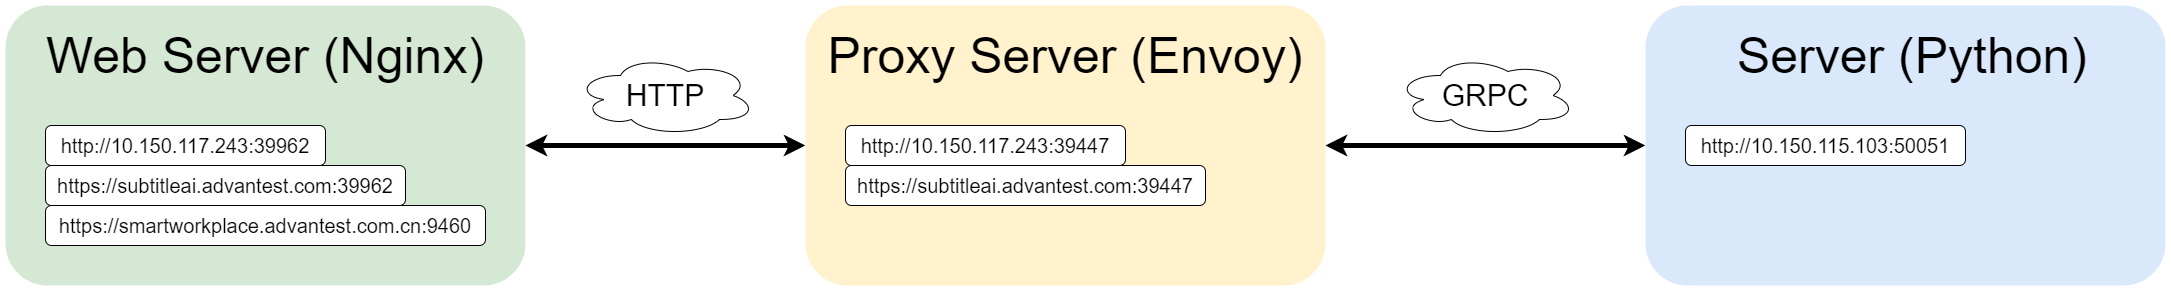

The diagram above was exported from draw.io. Its source (the exported page's mxGraphModel, read from the mxfile embedded in the PNG):
<mxGraphModel dx="2940" dy="1697" grid="1" gridSize="10" guides="1" tooltips="1" connect="1" arrows="1" fold="1" page="1" pageScale="1" pageWidth="1600" pageHeight="1200" math="0" shadow="0">
  <root>
    <mxCell id="0" />
    <mxCell id="1" parent="0" />
    <mxCell id="e2_WnEYmwCBJXvn1NN1M-15" style="edgeStyle=orthogonalEdgeStyle;rounded=0;orthogonalLoop=1;jettySize=auto;html=1;exitX=1;exitY=0.5;exitDx=0;exitDy=0;startArrow=classic;startFill=1;strokeWidth=5;" edge="1" parent="1" source="e2_WnEYmwCBJXvn1NN1M-1" target="e2_WnEYmwCBJXvn1NN1M-7">
      <mxGeometry relative="1" as="geometry" />
    </mxCell>
    <mxCell id="e2_WnEYmwCBJXvn1NN1M-1" value="" style="whiteSpace=wrap;html=1;fillColor=#d5e8d4;strokeColor=none;rounded=1;" vertex="1" parent="1">
      <mxGeometry x="120" y="200" width="520" height="280" as="geometry" />
    </mxCell>
    <mxCell id="e2_WnEYmwCBJXvn1NN1M-2" value="" style="whiteSpace=wrap;html=1;fillColor=#dae8fc;strokeColor=none;rounded=1;" vertex="1" parent="1">
      <mxGeometry x="1760" y="200" width="520" height="280" as="geometry" />
    </mxCell>
    <mxCell id="e2_WnEYmwCBJXvn1NN1M-4" value="&lt;font style=&quot;font-size: 20px;&quot;&gt;http://10.150.117.243:39962&lt;/font&gt;" style="rounded=1;whiteSpace=wrap;html=1;" vertex="1" parent="1">
      <mxGeometry x="160" y="320" width="280" height="40" as="geometry" />
    </mxCell>
    <mxCell id="e2_WnEYmwCBJXvn1NN1M-5" value="&lt;font style=&quot;font-size: 20px;&quot;&gt;https://subtitleai.advantest.com:39962&lt;/font&gt;" style="rounded=1;whiteSpace=wrap;html=1;" vertex="1" parent="1">
      <mxGeometry x="160" y="360" width="360" height="40" as="geometry" />
    </mxCell>
    <mxCell id="e2_WnEYmwCBJXvn1NN1M-6" value="&lt;font style=&quot;font-size: 20px;&quot;&gt;https://smartworkplace.advantest.com.cn:9460&lt;/font&gt;" style="rounded=1;whiteSpace=wrap;html=1;" vertex="1" parent="1">
      <mxGeometry x="160" y="400" width="440" height="40" as="geometry" />
    </mxCell>
    <mxCell id="e2_WnEYmwCBJXvn1NN1M-16" style="edgeStyle=orthogonalEdgeStyle;rounded=0;orthogonalLoop=1;jettySize=auto;html=1;exitX=1;exitY=0.5;exitDx=0;exitDy=0;strokeWidth=5;startArrow=classic;startFill=1;" edge="1" parent="1" source="e2_WnEYmwCBJXvn1NN1M-7" target="e2_WnEYmwCBJXvn1NN1M-2">
      <mxGeometry relative="1" as="geometry" />
    </mxCell>
    <mxCell id="e2_WnEYmwCBJXvn1NN1M-7" value="" style="whiteSpace=wrap;html=1;fillColor=#fff2cc;strokeColor=none;rounded=1;" vertex="1" parent="1">
      <mxGeometry x="920" y="200" width="520" height="280" as="geometry" />
    </mxCell>
    <mxCell id="e2_WnEYmwCBJXvn1NN1M-8" value="&lt;font style=&quot;font-size: 50px;&quot;&gt;Web Server (Nginx)&lt;/font&gt;" style="text;html=1;strokeColor=none;fillColor=none;align=center;verticalAlign=middle;whiteSpace=wrap;rounded=0;" vertex="1" parent="1">
      <mxGeometry x="145" y="230" width="470" height="40" as="geometry" />
    </mxCell>
    <mxCell id="e2_WnEYmwCBJXvn1NN1M-9" value="&lt;font style=&quot;font-size: 20px;&quot;&gt;http://10.150.117.243:39447&lt;/font&gt;" style="rounded=1;whiteSpace=wrap;html=1;" vertex="1" parent="1">
      <mxGeometry x="960" y="320" width="280" height="40" as="geometry" />
    </mxCell>
    <mxCell id="e2_WnEYmwCBJXvn1NN1M-10" value="&lt;font style=&quot;font-size: 20px;&quot;&gt;https://subtitleai.advantest.com:39447&lt;/font&gt;" style="rounded=1;whiteSpace=wrap;html=1;" vertex="1" parent="1">
      <mxGeometry x="960" y="360" width="360" height="40" as="geometry" />
    </mxCell>
    <mxCell id="e2_WnEYmwCBJXvn1NN1M-12" value="&lt;font style=&quot;font-size: 50px;&quot;&gt;Proxy Server (Envoy)&lt;/font&gt;" style="text;html=1;strokeColor=none;fillColor=none;align=center;verticalAlign=middle;whiteSpace=wrap;rounded=0;" vertex="1" parent="1">
      <mxGeometry x="935" y="230" width="490" height="40" as="geometry" />
    </mxCell>
    <mxCell id="e2_WnEYmwCBJXvn1NN1M-13" value="&lt;font style=&quot;font-size: 20px;&quot;&gt;http://10.150.115.103:50051&lt;/font&gt;" style="rounded=1;whiteSpace=wrap;html=1;" vertex="1" parent="1">
      <mxGeometry x="1800" y="320" width="280" height="40" as="geometry" />
    </mxCell>
    <mxCell id="e2_WnEYmwCBJXvn1NN1M-14" value="&lt;font style=&quot;font-size: 50px;&quot;&gt;&amp;nbsp;Server (Python)&lt;/font&gt;" style="text;html=1;strokeColor=none;fillColor=none;align=center;verticalAlign=middle;whiteSpace=wrap;rounded=0;" vertex="1" parent="1">
      <mxGeometry x="1775" y="230" width="490" height="40" as="geometry" />
    </mxCell>
    <mxCell id="e2_WnEYmwCBJXvn1NN1M-17" value="&lt;font style=&quot;font-size: 30px;&quot;&gt;HTTP&lt;/font&gt;" style="ellipse;shape=cloud;whiteSpace=wrap;html=1;" vertex="1" parent="1">
      <mxGeometry x="690" y="250" width="180" height="80" as="geometry" />
    </mxCell>
    <mxCell id="e2_WnEYmwCBJXvn1NN1M-19" value="&lt;font style=&quot;font-size: 30px;&quot;&gt;GRPC&lt;/font&gt;" style="ellipse;shape=cloud;whiteSpace=wrap;html=1;" vertex="1" parent="1">
      <mxGeometry x="1510" y="250" width="180" height="80" as="geometry" />
    </mxCell>
  </root>
</mxGraphModel>